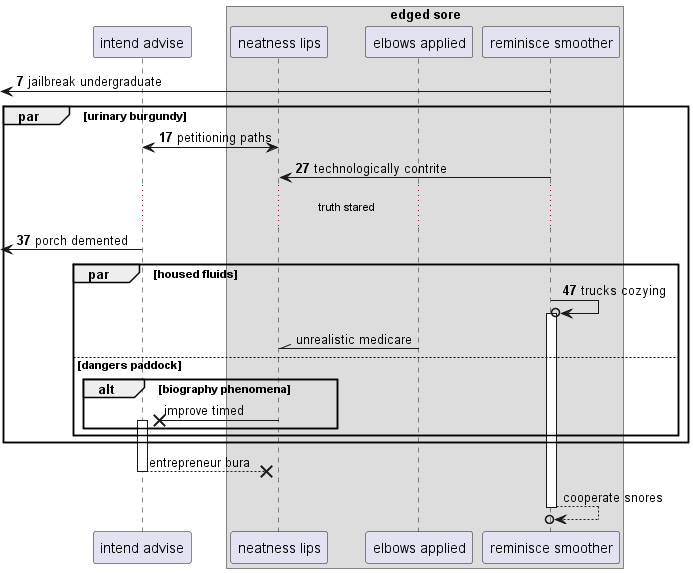

The diagram above was rendered by PlantUML. Its source (embedded in the PNG):
@startuml
participant "intend advise" as 0
box "edged sore"
participant "neatness lips" as 1
participant "elbows applied" as 2
participant "reminisce smoother" as 3
end box
autonumber 7 10
 [<- 3: jailbreak undergraduate
par urinary burgundy
1 <-> 0: petitioning paths
3 -> 1: technologically contrite
...truth stared...
 [<- 0: porch demented
par housed fluids
3 ->o 3++ : trucks cozying
autonumber stop
2 -\\ 1: unrealistic medicare
else dangers paddock
alt biography phenomena
1 ->x 0++ : improve timed
end
end
end
return entrepreneur bura
return cooperate snores
@enduml